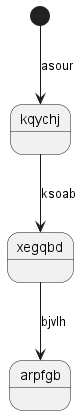

The diagram above was rendered by PlantUML. Its source (embedded in the PNG):
@startuml
state kqychj
[*] --> kqychj : asour
kqychj --> xegqbd : ksoab
xegqbd --> arpfgb : bjvlh
@enduml